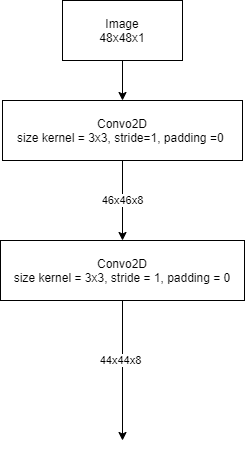

The diagram above was exported from draw.io. Its source (the exported page's mxGraphModel, read from the mxfile embedded in the PNG):
<mxGraphModel dx="1038" dy="547" grid="1" gridSize="10" guides="1" tooltips="1" connect="1" arrows="1" fold="1" page="1" pageScale="1" pageWidth="827" pageHeight="1169" math="0" shadow="0">
  <root>
    <mxCell id="8KBlUBTmcEfF7aGNemQ--0" />
    <mxCell id="8KBlUBTmcEfF7aGNemQ--1" parent="8KBlUBTmcEfF7aGNemQ--0" />
    <mxCell id="70CBmNdY6ddBwW6dD3u7-3" style="edgeStyle=orthogonalEdgeStyle;rounded=0;orthogonalLoop=1;jettySize=auto;html=1;exitX=0.5;exitY=1;exitDx=0;exitDy=0;entryX=0.5;entryY=0;entryDx=0;entryDy=0;" parent="8KBlUBTmcEfF7aGNemQ--1" source="70CBmNdY6ddBwW6dD3u7-0" target="70CBmNdY6ddBwW6dD3u7-1" edge="1">
      <mxGeometry relative="1" as="geometry" />
    </mxCell>
    <mxCell id="70CBmNdY6ddBwW6dD3u7-0" value="Image&lt;br&gt;48x48x1" style="rounded=0;whiteSpace=wrap;html=1;" parent="8KBlUBTmcEfF7aGNemQ--1" vertex="1">
      <mxGeometry x="300" y="40" width="120" height="60" as="geometry" />
    </mxCell>
    <mxCell id="70CBmNdY6ddBwW6dD3u7-4" value="46x46x8" style="edgeStyle=orthogonalEdgeStyle;rounded=0;orthogonalLoop=1;jettySize=auto;html=1;exitX=0.5;exitY=1;exitDx=0;exitDy=0;entryX=0.5;entryY=0;entryDx=0;entryDy=0;" parent="8KBlUBTmcEfF7aGNemQ--1" source="70CBmNdY6ddBwW6dD3u7-1" target="70CBmNdY6ddBwW6dD3u7-6" edge="1">
      <mxGeometry relative="1" as="geometry">
        <mxPoint x="354" y="280" as="targetPoint" />
      </mxGeometry>
    </mxCell>
    <mxCell id="70CBmNdY6ddBwW6dD3u7-1" value="Convo2D&lt;br&gt;size kernel = 3x3, stride=1, padding =0&amp;nbsp;" style="rounded=0;whiteSpace=wrap;html=1;" parent="8KBlUBTmcEfF7aGNemQ--1" vertex="1">
      <mxGeometry x="240" y="140" width="240" height="60" as="geometry" />
    </mxCell>
    <mxCell id="N6zLscyrTLieWn9WY7X4-0" style="edgeStyle=orthogonalEdgeStyle;rounded=0;orthogonalLoop=1;jettySize=auto;html=1;exitX=0.5;exitY=1;exitDx=0;exitDy=0;" parent="8KBlUBTmcEfF7aGNemQ--1" source="70CBmNdY6ddBwW6dD3u7-6" edge="1">
      <mxGeometry relative="1" as="geometry">
        <mxPoint x="360" y="480" as="targetPoint" />
      </mxGeometry>
    </mxCell>
    <mxCell id="N6zLscyrTLieWn9WY7X4-1" value="44x44x8" style="edgeLabel;html=1;align=center;verticalAlign=middle;resizable=0;points=[];" parent="N6zLscyrTLieWn9WY7X4-0" vertex="1" connectable="0">
      <mxGeometry x="-0.1619" y="-3" relative="1" as="geometry">
        <mxPoint as="offset" />
      </mxGeometry>
    </mxCell>
    <mxCell id="70CBmNdY6ddBwW6dD3u7-6" value="Convo2D&lt;br&gt;size kernel = 3x3, stride = 1, padding = 0" style="rounded=0;whiteSpace=wrap;html=1;" parent="8KBlUBTmcEfF7aGNemQ--1" vertex="1">
      <mxGeometry x="238" y="280" width="244" height="60" as="geometry" />
    </mxCell>
  </root>
</mxGraphModel>